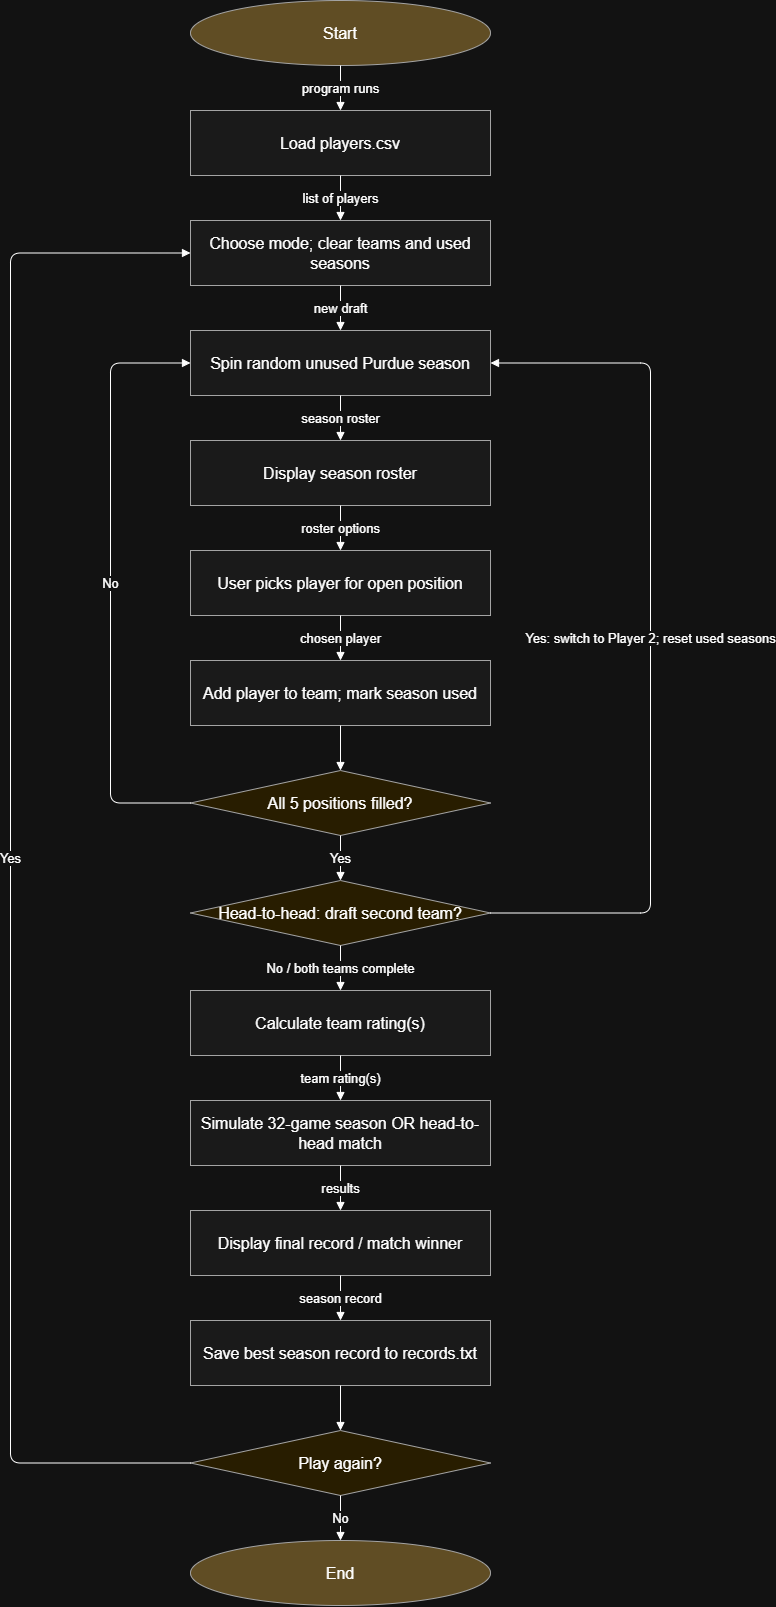

The diagram above was exported from draw.io. Its source (the exported page's mxGraphModel, read from the mxfile embedded in the PNG):
<mxGraphModel dx="4450" dy="2078" grid="1" gridSize="10" guides="1" tooltips="1" connect="1" arrows="1" fold="1" page="1" pageScale="1" pageWidth="850" pageHeight="1100" math="0" shadow="0">
  <root>
    <mxCell id="0" />
    <mxCell id="1" parent="0" />
    <mxCell id="n0" parent="1" style="ellipse;fillColor=#CEB888;whiteSpace=wrap;html=1;fontSize=16;strokeColor=#555555;" value="Start" vertex="1">
      <mxGeometry height="65" width="300" x="300" y="50" as="geometry" />
    </mxCell>
    <mxCell id="n1" parent="1" style="fillColor=#F5F5F5;whiteSpace=wrap;html=1;fontSize=16;strokeColor=#555555;" value="Load players.csv" vertex="1">
      <mxGeometry height="65" width="300" x="300" y="160" as="geometry" />
    </mxCell>
    <mxCell id="n2" parent="1" style="fillColor=#F5F5F5;whiteSpace=wrap;html=1;fontSize=16;strokeColor=#555555;" value="Choose mode; clear teams and used seasons" vertex="1">
      <mxGeometry height="65" width="300" x="300" y="270" as="geometry" />
    </mxCell>
    <mxCell id="n3" parent="1" style="fillColor=#F5F5F5;whiteSpace=wrap;html=1;fontSize=16;strokeColor=#555555;" value="Spin random unused Purdue season" vertex="1">
      <mxGeometry height="65" width="300" x="300" y="380" as="geometry" />
    </mxCell>
    <mxCell id="n4" parent="1" style="fillColor=#F5F5F5;whiteSpace=wrap;html=1;fontSize=16;strokeColor=#555555;" value="Display season roster" vertex="1">
      <mxGeometry height="65" width="300" x="300" y="490" as="geometry" />
    </mxCell>
    <mxCell id="n5" parent="1" style="fillColor=#F5F5F5;whiteSpace=wrap;html=1;fontSize=16;strokeColor=#555555;" value="User picks player for open position" vertex="1">
      <mxGeometry height="65" width="300" x="300" y="600" as="geometry" />
    </mxCell>
    <mxCell id="n6" parent="1" style="fillColor=#F5F5F5;whiteSpace=wrap;html=1;fontSize=16;strokeColor=#555555;" value="Add player to team; mark season used" vertex="1">
      <mxGeometry height="65" width="300" x="300" y="710" as="geometry" />
    </mxCell>
    <mxCell id="n7" parent="1" style="rhombus;fillColor=#FFF2CC;whiteSpace=wrap;html=1;fontSize=16;strokeColor=#555555;" value="All 5 positions filled?" vertex="1">
      <mxGeometry height="65" width="300" x="300" y="820" as="geometry" />
    </mxCell>
    <mxCell id="n8" parent="1" style="rhombus;fillColor=#FFF2CC;whiteSpace=wrap;html=1;fontSize=16;strokeColor=#555555;" value="Head-to-head: draft second team?" vertex="1">
      <mxGeometry height="65" width="300" x="300" y="930" as="geometry" />
    </mxCell>
    <mxCell id="n9" parent="1" style="fillColor=#F5F5F5;whiteSpace=wrap;html=1;fontSize=16;strokeColor=#555555;" value="Calculate team rating(s)" vertex="1">
      <mxGeometry height="65" width="300" x="300" y="1040" as="geometry" />
    </mxCell>
    <mxCell id="n10" parent="1" style="fillColor=#F5F5F5;whiteSpace=wrap;html=1;fontSize=16;strokeColor=#555555;" value="Simulate 32-game season OR head-to-head match" vertex="1">
      <mxGeometry height="65" width="300" x="300" y="1150" as="geometry" />
    </mxCell>
    <mxCell id="n11" parent="1" style="fillColor=#F5F5F5;whiteSpace=wrap;html=1;fontSize=16;strokeColor=#555555;" value="Display final record / match winner" vertex="1">
      <mxGeometry height="65" width="300" x="300" y="1260" as="geometry" />
    </mxCell>
    <mxCell id="n12" parent="1" style="fillColor=#F5F5F5;whiteSpace=wrap;html=1;fontSize=16;strokeColor=#555555;" value="Save best season record to records.txt" vertex="1">
      <mxGeometry height="65" width="300" x="300" y="1370" as="geometry" />
    </mxCell>
    <mxCell id="n13" parent="1" style="rhombus;fillColor=#FFF2CC;whiteSpace=wrap;html=1;fontSize=16;strokeColor=#555555;" value="Play again?" vertex="1">
      <mxGeometry height="65" width="300" x="300" y="1480" as="geometry" />
    </mxCell>
    <mxCell id="n14" parent="1" style="ellipse;fillColor=#CEB888;whiteSpace=wrap;html=1;fontSize=16;strokeColor=#555555;" value="End" vertex="1">
      <mxGeometry height="65" width="300" x="300" y="1590" as="geometry" />
    </mxCell>
    <mxCell id="e0" edge="1" parent="1" source="n0" style="edgeStyle=orthogonalEdgeStyle;endArrow=block;html=1;fontSize=13;labelBackgroundColor=#FFFFFF;" target="n1" value="program runs">
      <mxGeometry relative="1" as="geometry" />
    </mxCell>
    <mxCell id="e1" edge="1" parent="1" source="n1" style="edgeStyle=orthogonalEdgeStyle;endArrow=block;html=1;fontSize=13;labelBackgroundColor=#FFFFFF;" target="n2" value="list of players">
      <mxGeometry relative="1" as="geometry" />
    </mxCell>
    <mxCell id="e2" edge="1" parent="1" source="n2" style="edgeStyle=orthogonalEdgeStyle;endArrow=block;html=1;fontSize=13;labelBackgroundColor=#FFFFFF;" target="n3" value="new draft">
      <mxGeometry relative="1" as="geometry" />
    </mxCell>
    <mxCell id="e3" edge="1" parent="1" source="n3" style="edgeStyle=orthogonalEdgeStyle;endArrow=block;html=1;fontSize=13;labelBackgroundColor=#FFFFFF;" target="n4" value="season roster">
      <mxGeometry relative="1" as="geometry" />
    </mxCell>
    <mxCell id="e4" edge="1" parent="1" source="n4" style="edgeStyle=orthogonalEdgeStyle;endArrow=block;html=1;fontSize=13;labelBackgroundColor=#FFFFFF;" target="n5" value="roster options">
      <mxGeometry relative="1" as="geometry" />
    </mxCell>
    <mxCell id="e5" edge="1" parent="1" source="n5" style="edgeStyle=orthogonalEdgeStyle;endArrow=block;html=1;fontSize=13;labelBackgroundColor=#FFFFFF;" target="n6" value="chosen player">
      <mxGeometry relative="1" as="geometry" />
    </mxCell>
    <mxCell id="e6" edge="1" parent="1" source="n6" style="edgeStyle=orthogonalEdgeStyle;endArrow=block;html=1;fontSize=13;labelBackgroundColor=#FFFFFF;" target="n7" value="">
      <mxGeometry relative="1" as="geometry" />
    </mxCell>
    <mxCell id="e7" edge="1" parent="1" source="n7" style="edgeStyle=orthogonalEdgeStyle;endArrow=block;html=1;fontSize=13;labelBackgroundColor=#FFFFFF;" target="n8" value="Yes">
      <mxGeometry relative="1" as="geometry" />
    </mxCell>
    <mxCell id="e8" edge="1" parent="1" source="n8" style="edgeStyle=orthogonalEdgeStyle;endArrow=block;html=1;fontSize=13;labelBackgroundColor=#FFFFFF;" target="n9" value="No / both teams complete">
      <mxGeometry relative="1" as="geometry" />
    </mxCell>
    <mxCell id="e9" edge="1" parent="1" source="n9" style="edgeStyle=orthogonalEdgeStyle;endArrow=block;html=1;fontSize=13;labelBackgroundColor=#FFFFFF;" target="n10" value="team rating(s)">
      <mxGeometry relative="1" as="geometry" />
    </mxCell>
    <mxCell id="e10" edge="1" parent="1" source="n10" style="edgeStyle=orthogonalEdgeStyle;endArrow=block;html=1;fontSize=13;labelBackgroundColor=#FFFFFF;" target="n11" value="results">
      <mxGeometry relative="1" as="geometry" />
    </mxCell>
    <mxCell id="e11" edge="1" parent="1" source="n11" style="edgeStyle=orthogonalEdgeStyle;endArrow=block;html=1;fontSize=13;labelBackgroundColor=#FFFFFF;" target="n12" value="season record">
      <mxGeometry relative="1" as="geometry" />
    </mxCell>
    <mxCell id="e12" edge="1" parent="1" source="n12" style="edgeStyle=orthogonalEdgeStyle;endArrow=block;html=1;fontSize=13;labelBackgroundColor=#FFFFFF;" target="n13" value="">
      <mxGeometry relative="1" as="geometry" />
    </mxCell>
    <mxCell id="e13" edge="1" parent="1" source="n13" style="edgeStyle=orthogonalEdgeStyle;endArrow=block;html=1;fontSize=13;labelBackgroundColor=#FFFFFF;" target="n14" value="No">
      <mxGeometry relative="1" as="geometry" />
    </mxCell>
    <mxCell id="loop0" edge="1" parent="1" source="n7" style="edgeStyle=orthogonalEdgeStyle;endArrow=block;html=1;fontSize=13;labelBackgroundColor=#FFFFFF;exitX=0;exitY=0.5;entryX=0;entryY=0.5;" target="n3" value="No">
      <mxGeometry relative="1" as="geometry">
        <Array as="points">
          <mxPoint x="220" y="852" />
          <mxPoint x="220" y="412" />
        </Array>
      </mxGeometry>
    </mxCell>
    <mxCell id="loop1" edge="1" parent="1" source="n8" style="edgeStyle=orthogonalEdgeStyle;endArrow=block;html=1;fontSize=13;labelBackgroundColor=#FFFFFF;exitX=1;exitY=0.5;entryX=1;entryY=0.5;" target="n3" value="Yes: switch to Player 2; reset used seasons">
      <mxGeometry relative="1" as="geometry">
        <Array as="points">
          <mxPoint x="760" y="962" />
          <mxPoint x="760" y="412" />
        </Array>
      </mxGeometry>
    </mxCell>
    <mxCell id="loop2" edge="1" parent="1" source="n13" style="edgeStyle=orthogonalEdgeStyle;endArrow=block;html=1;fontSize=13;labelBackgroundColor=#FFFFFF;exitX=0;exitY=0.5;entryX=0;entryY=0.5;" target="n2" value="Yes">
      <mxGeometry relative="1" as="geometry">
        <Array as="points">
          <mxPoint x="120" y="1512" />
          <mxPoint x="120" y="302" />
        </Array>
      </mxGeometry>
    </mxCell>
  </root>
</mxGraphModel>